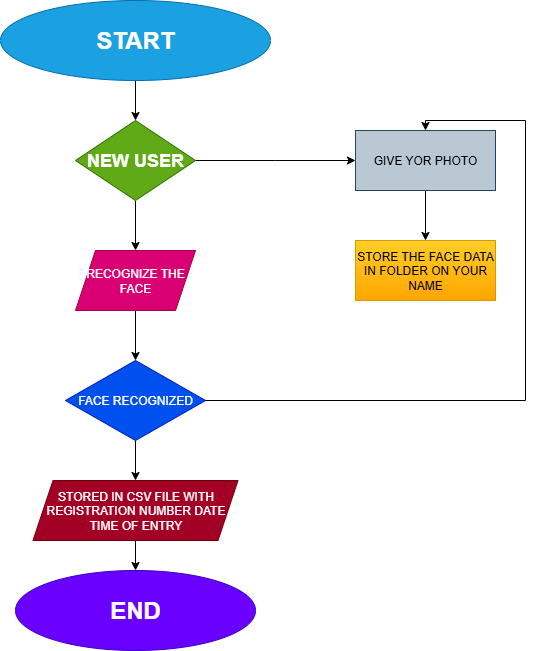

The diagram above was exported from draw.io. Its source (the exported page's mxGraphModel, read from the mxfile embedded in the PNG):
<mxGraphModel dx="707" dy="425" grid="1" gridSize="10" guides="1" tooltips="1" connect="1" arrows="1" fold="1" page="1" pageScale="1" pageWidth="850" pageHeight="1100" math="0" shadow="0">
  <root>
    <mxCell id="0" />
    <mxCell id="1" parent="0" />
    <mxCell id="z-sdgzo0OWF2alG3kZaP-49" value="" style="edgeStyle=orthogonalEdgeStyle;rounded=0;orthogonalLoop=1;jettySize=auto;html=1;" edge="1" parent="1" source="z-sdgzo0OWF2alG3kZaP-47" target="z-sdgzo0OWF2alG3kZaP-48">
      <mxGeometry relative="1" as="geometry" />
    </mxCell>
    <mxCell id="z-sdgzo0OWF2alG3kZaP-47" value="&lt;h1&gt;START&lt;/h1&gt;" style="ellipse;whiteSpace=wrap;html=1;fillColor=#1ba1e2;fontColor=#ffffff;strokeColor=#006EAF;" vertex="1" parent="1">
      <mxGeometry x="305" y="440" width="270" height="80" as="geometry" />
    </mxCell>
    <mxCell id="z-sdgzo0OWF2alG3kZaP-51" value="" style="edgeStyle=orthogonalEdgeStyle;rounded=0;orthogonalLoop=1;jettySize=auto;html=1;" edge="1" parent="1" source="z-sdgzo0OWF2alG3kZaP-48" target="z-sdgzo0OWF2alG3kZaP-50">
      <mxGeometry relative="1" as="geometry" />
    </mxCell>
    <mxCell id="z-sdgzo0OWF2alG3kZaP-61" value="" style="edgeStyle=orthogonalEdgeStyle;rounded=0;orthogonalLoop=1;jettySize=auto;html=1;" edge="1" parent="1" source="z-sdgzo0OWF2alG3kZaP-48">
      <mxGeometry relative="1" as="geometry">
        <mxPoint x="660" y="600" as="targetPoint" />
      </mxGeometry>
    </mxCell>
    <mxCell id="z-sdgzo0OWF2alG3kZaP-48" value="&lt;h2&gt;NEW USER&lt;/h2&gt;" style="rhombus;whiteSpace=wrap;html=1;fillColor=#60a917;fontColor=#ffffff;strokeColor=#2D7600;" vertex="1" parent="1">
      <mxGeometry x="380" y="560" width="120" height="80" as="geometry" />
    </mxCell>
    <mxCell id="z-sdgzo0OWF2alG3kZaP-53" value="" style="edgeStyle=orthogonalEdgeStyle;rounded=0;orthogonalLoop=1;jettySize=auto;html=1;" edge="1" parent="1" source="z-sdgzo0OWF2alG3kZaP-50" target="z-sdgzo0OWF2alG3kZaP-52">
      <mxGeometry relative="1" as="geometry" />
    </mxCell>
    <mxCell id="z-sdgzo0OWF2alG3kZaP-50" value="RECOGNIZE THE FACE" style="shape=parallelogram;perimeter=parallelogramPerimeter;whiteSpace=wrap;html=1;fixedSize=1;fillColor=#d80073;fontColor=#ffffff;strokeColor=#A50040;" vertex="1" parent="1">
      <mxGeometry x="380" y="690" width="120" height="60" as="geometry" />
    </mxCell>
    <mxCell id="z-sdgzo0OWF2alG3kZaP-55" value="" style="edgeStyle=orthogonalEdgeStyle;rounded=0;orthogonalLoop=1;jettySize=auto;html=1;" edge="1" parent="1" source="z-sdgzo0OWF2alG3kZaP-52" target="z-sdgzo0OWF2alG3kZaP-54">
      <mxGeometry relative="1" as="geometry" />
    </mxCell>
    <mxCell id="z-sdgzo0OWF2alG3kZaP-52" value="FACE RECOGNIZED" style="rhombus;whiteSpace=wrap;html=1;fillColor=#0050ef;fontColor=#ffffff;strokeColor=#001DBC;" vertex="1" parent="1">
      <mxGeometry x="370" y="800" width="140" height="80" as="geometry" />
    </mxCell>
    <mxCell id="z-sdgzo0OWF2alG3kZaP-58" value="" style="edgeStyle=orthogonalEdgeStyle;rounded=0;orthogonalLoop=1;jettySize=auto;html=1;" edge="1" parent="1" source="z-sdgzo0OWF2alG3kZaP-54" target="z-sdgzo0OWF2alG3kZaP-56">
      <mxGeometry relative="1" as="geometry" />
    </mxCell>
    <mxCell id="z-sdgzo0OWF2alG3kZaP-54" value="STORED IN CSV FILE WITH REGISTRATION NUMBER DATE TIME OF ENTRY" style="shape=parallelogram;perimeter=parallelogramPerimeter;whiteSpace=wrap;html=1;fixedSize=1;fillColor=#a20025;fontColor=#ffffff;strokeColor=#6F0000;" vertex="1" parent="1">
      <mxGeometry x="337.5" y="920" width="205" height="60" as="geometry" />
    </mxCell>
    <mxCell id="z-sdgzo0OWF2alG3kZaP-56" value="&lt;h1&gt;END&lt;/h1&gt;" style="ellipse;whiteSpace=wrap;html=1;fillColor=#6a00ff;fontColor=#ffffff;strokeColor=#3700CC;" vertex="1" parent="1">
      <mxGeometry x="320" y="1010" width="240" height="80" as="geometry" />
    </mxCell>
    <mxCell id="z-sdgzo0OWF2alG3kZaP-64" value="" style="edgeStyle=orthogonalEdgeStyle;rounded=0;orthogonalLoop=1;jettySize=auto;html=1;" edge="1" parent="1" source="z-sdgzo0OWF2alG3kZaP-59" target="z-sdgzo0OWF2alG3kZaP-62">
      <mxGeometry relative="1" as="geometry" />
    </mxCell>
    <mxCell id="z-sdgzo0OWF2alG3kZaP-59" value="GIVE YOR PHOTO" style="rounded=0;whiteSpace=wrap;html=1;fillColor=#bac8d3;strokeColor=#23445d;" vertex="1" parent="1">
      <mxGeometry x="660" y="570" width="140" height="60" as="geometry" />
    </mxCell>
    <mxCell id="z-sdgzo0OWF2alG3kZaP-62" value="STORE THE FACE DATA IN FOLDER ON YOUR NAME" style="rounded=0;whiteSpace=wrap;html=1;fillColor=#ffcd28;gradientColor=#ffa500;strokeColor=#d79b00;" vertex="1" parent="1">
      <mxGeometry x="660" y="680" width="140" height="60" as="geometry" />
    </mxCell>
    <mxCell id="z-sdgzo0OWF2alG3kZaP-63" value="" style="endArrow=classic;html=1;rounded=0;exitX=1;exitY=0.5;exitDx=0;exitDy=0;entryX=0.5;entryY=0;entryDx=0;entryDy=0;" edge="1" parent="1" source="z-sdgzo0OWF2alG3kZaP-52" target="z-sdgzo0OWF2alG3kZaP-59">
      <mxGeometry width="50" height="50" relative="1" as="geometry">
        <mxPoint x="520" y="850" as="sourcePoint" />
        <mxPoint x="740" y="560" as="targetPoint" />
        <Array as="points">
          <mxPoint x="830" y="840" />
          <mxPoint x="830" y="560" />
          <mxPoint x="730" y="560" />
        </Array>
      </mxGeometry>
    </mxCell>
  </root>
</mxGraphModel>